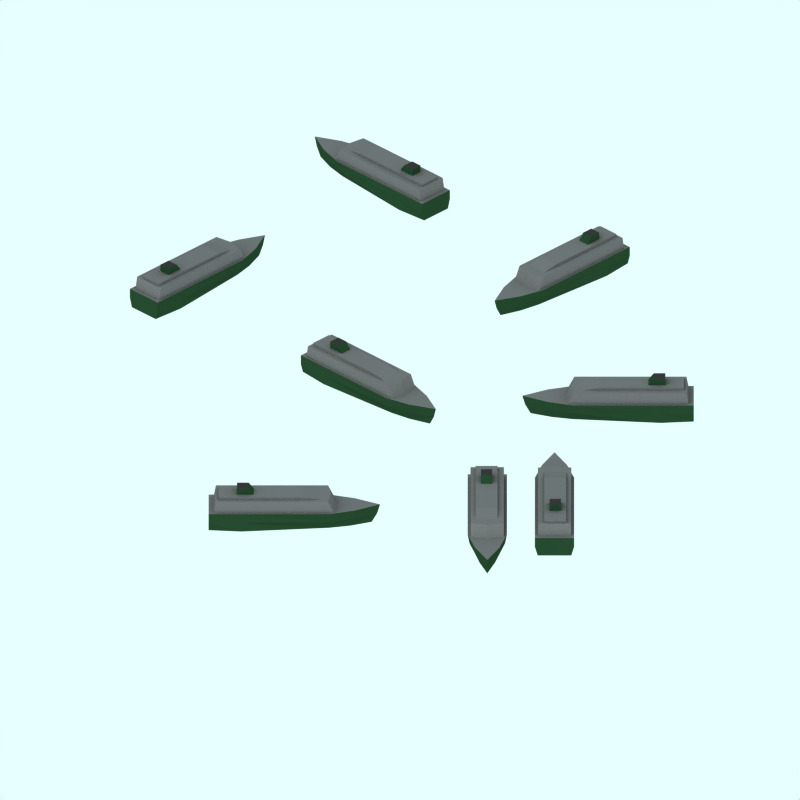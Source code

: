 # Source: ship.blend  (saved by Blender 2.44.0; exported with 4.5.12 LTS)
import bpy
from mathutils import Matrix  # noqa: F401  (used for matrix-valued properties, if any)

bpy.ops.wm.read_factory_settings(use_empty=True)
scene = bpy.context.scene
scene.name = 'Scene'

# ---- collections
col_collection_1 = bpy.data.collections.new('Collection 1'); scene.collection.children.link(col_collection_1)

# ---- materials (node trees are filled in below, after node groups)
mat_material = bpy.data.materials.new('Material')
mat_material.alpha_threshold = 0.0
mat_material.diffuse_color = (0.1251, 0.2281, 0.1455, 1.0)
mat_material.roughness = 0.5
mat_material.line_color = (0.0, 0.0, 0.0, 1.0)
mat_material_001 = bpy.data.materials.new('Material.001')
mat_material_001.alpha_threshold = 0.0
mat_material_001.diffuse_color = (0.3745, 0.3745, 0.3745, 1.0)
mat_material_001.roughness = 0.5
mat_material_001.line_color = (0.0, 0.0, 0.0, 1.0)
mat_material_002 = bpy.data.materials.new('Material.002')
mat_material_002.alpha_threshold = 0.0
mat_material_002.diffuse_color = (0.1793, 0.1793, 0.1793, 1.0)
mat_material_002.roughness = 0.5
mat_material_002.line_color = (0.0, 0.0, 0.0, 1.0)

# ---- material node trees

# ---- world
world_world = bpy.data.worlds.new('World'); scene.world = world_world
world_world.color = (0.906, 1.0, 1.0)
world_world.use_sun_shadow = False
world_world.sun_shadow_jitter_overblur = 0.0
world_world.cycles.sampling_method = 'MANUAL'
world_world.cycles.sample_map_resolution = 256

# ---- cameras
cam_camera = bpy.data.cameras.new('Camera')
cam_camera.type = 'ORTHO'
cam_camera.passepartout_alpha = 0.2
cam_camera.clip_start = 0.001
cam_camera.clip_end = 200.0
cam_camera.lens = 35.0
cam_camera.ortho_scale = 108.0
cam_camera.show_passepartout = False
cam_camera.show_safe_areas = True
cam_camera.dof.focus_distance = 0.0
cam_camera.dof.aperture_fstop = 128.0

# ---- lights
light_lamp_002 = bpy.data.lights.new('Lamp.002', 'SUN')
light_lamp_002.transmission_factor = 0.0
light_lamp_002.use_shadow = False
light_lamp_002.angle = 1.571
light_lamp_002.energy = 0.5
light_lamp_002.shadow_buffer_clip_start = 0.5
light_lamp_002.shadow_soft_size = 1.0
light_lamp_002.shadow_cascade_max_distance = 1000.0
light_lamp_002.cycles.use_multiple_importance_sampling = False
light_lamp = bpy.data.lights.new('Lamp', 'SUN')
light_lamp.transmission_factor = 0.0
light_lamp.angle = 1.571
light_lamp.energy = 1.0
light_lamp.shadow_buffer_clip_start = 0.5
light_lamp.shadow_soft_size = 1.0
light_lamp.shadow_cascade_max_distance = 1000.0
light_lamp.cycles.use_multiple_importance_sampling = False

# ---- meshes
me_cube_001 = bpy.data.meshes.new('Cube.001')
me_cube_001.from_pydata([], [], [])
me_cube_001.use_remesh_preserve_volume = False
me_cube_001.use_remesh_preserve_attributes = False
me_cube_001.use_mirror_vertex_groups = False
me_cube_001.update()
me_cube = bpy.data.meshes.new('Cube')
me_cube.from_pydata([(1.112, 1.364, 3.188), (1.112, -0.8638, 3.188), (-0.9897, -0.8638, 3.188), (-0.9897, 1.364, 3.188), (1.112, 0.9246, 3.86), (1.112, -0.8638, 3.86), (-0.9897, -0.8638, 3.86), (-0.9897, 0.9246, 3.86), (0.596, -0.04955, 3.07), (0.596, -0.4698, 3.07), (-0.4736, -0.4698, 3.07), (-0.4736, -0.04955, 3.07), (0.596, -0.2266, 5.168), (0.596, -0.4698, 5.168), (-0.4736, -0.4698, 5.168), (-0.4736, -0.2266, 5.168), (1.585, 1.595, 0.6599), (1.585, -0.9699, 0.6599), (-1.588, -0.9699, 0.6599), (-1.588, 1.595, 0.6599), (1.585, 1.448, 3.326), (1.585, -0.9159, 3.326), (-1.588, -0.9159, 3.326), (-1.588, 1.448, 3.326), (-0.001494, 1.655, 0.6599), (-0.001494, 1.508, 3.326), (1.585, 1.521, 1.993), (-1.588, 1.521, 1.993), (-0.001494, 1.582, 1.993), (1.124, 1.478, -2.706), (1.586, -1.069, -2.706), (-1.603, -1.069, -2.706), (-1.141, 1.478, -2.706), (1.851, 1.478, 1.013), (1.851, -1.069, 1.013), (-1.868, -1.069, 1.013), (-1.868, 1.478, 1.013), (-0.008773, -1.069, -2.706), (1.851, -0.3814, -2.706), (-0.008772, 2.37, -2.706), (-1.868, -0.3814, -2.706), (1.851, -0.3814, 1.013), (-0.008773, -1.069, 1.013), (-1.868, -0.3814, 1.013), (-0.008772, 2.544, 1.013), (1.851, -1.069, -0.8464), (1.672, 1.478, -0.8464), (-1.868, -1.069, -0.8464), (-1.689, 1.478, -0.8464), (-0.008772, -0.3814, -2.706), (-0.008773, -0.3814, 1.013), (1.851, -0.3814, -0.8464), (-0.008773, -1.069, -0.8464), (-1.868, -0.3814, -0.8464), (-0.008772, 2.484, -0.8464), (0.7149, 1.924, -2.706), (-0.7325, 1.924, -2.706), (1.18, 2.011, 1.013), (-1.197, 2.011, 1.013), (-0.008772, 1.081, 1.013), (1.065, 1.981, -0.8464), (-1.083, 1.981, -0.8464), (-0.4737, 1.546, 1.013), (0.4562, 1.546, 1.013)], [], [(0, 1, 2, 3), (4, 7, 6, 5), (0, 4, 5, 1), (1, 5, 6, 2), (2, 6, 7, 3), (4, 0, 3, 7), (8, 9, 10, 11), (12, 15, 14, 13), (8, 12, 13, 9), (9, 13, 14, 10), (10, 14, 15, 11), (12, 8, 11, 15), (17, 21, 22, 18), (24, 17, 18), (19, 24, 18), (24, 16, 17), (25, 22, 21), (20, 25, 21), (25, 23, 22), (26, 21, 17), (16, 26, 17), (26, 20, 21), (27, 18, 22), (23, 27, 22), (27, 19, 18), (26, 16, 24, 28), (20, 26, 28, 25), (28, 24, 19, 27), (25, 28, 27, 23), (38, 30, 37, 49), (49, 37, 31, 40), (50, 43, 35, 42), (41, 50, 42, 34), (46, 33, 41, 51), (29, 46, 51, 38), (51, 41, 34, 45), (38, 51, 45, 30), (45, 34, 42, 52), (30, 45, 52, 37), (52, 42, 35, 47), (37, 52, 47, 31), (47, 35, 43, 53), (31, 47, 53, 40), (53, 43, 36, 48), (40, 53, 48, 32), (55, 38, 49), (39, 55, 49), (55, 29, 38), (56, 49, 40), (32, 56, 40), (56, 39, 49), (44, 58, 62, 59), (50, 59, 62, 43), (43, 62, 58, 36), (44, 59, 63, 57), (33, 57, 63, 41), (41, 63, 59, 50), (29, 55, 60, 46), (55, 39, 54, 60), (46, 60, 57, 33), (60, 54, 44, 57), (39, 56, 61, 54), (56, 32, 48, 61), (54, 61, 58, 44), (61, 48, 36, 58)])
me_cube.polygons.foreach_set('material_index', [0, 1, 1, 1, 1, 1, 0, 2, 0, 0, 0, 0, 1, 0, 0, 0, 1, 1, 1, 1, 1, 1, 1, 1, 1, 1, 1, 1, 1, 0, 0, 1, 1, 0, 0, 0, 0, 0, 0, 0, 0, 0, 0, 0, 0, 0, 0, 0, 0, 0, 0, 1, 1, 1, 1, 1, 1, 0, 0, 0, 0, 0, 0, 0, 0])
me_cube.materials.append(mat_material)
me_cube.materials.append(mat_material_001)
me_cube.materials.append(mat_material_002)
me_cube.use_remesh_preserve_volume = False
me_cube.use_remesh_preserve_attributes = False
me_cube.use_mirror_vertex_groups = False
me_cube.update()

# ---- objects
ob_cube_009 = bpy.data.objects.new('Cube.009', me_cube_001)
ob_cube_008 = bpy.data.objects.new('Cube.008', me_cube)
ob_cube_007 = bpy.data.objects.new('Cube.007', me_cube)
ob_cube_006 = bpy.data.objects.new('Cube.006', me_cube)
ob_cube_005 = bpy.data.objects.new('Cube.005', me_cube)
ob_cube_004 = bpy.data.objects.new('Cube.004', me_cube)
ob_cube_003 = bpy.data.objects.new('Cube.003', me_cube)
ob_cube_002 = bpy.data.objects.new('Cube.002', me_cube)
ob_cube_001 = bpy.data.objects.new('Cube.001', me_cube)
ob_lamp_001 = bpy.data.objects.new('Lamp.001', light_lamp_002)
ob_camera = bpy.data.objects.new('Camera', cam_camera)
ob_cube = bpy.data.objects.new('Cube', me_cube_001)
ob_lamp = bpy.data.objects.new('Lamp', light_lamp)

# ---- transforms, parenting, visibility, modifiers, constraints
ob_cube_009.location = (-5.741, -44.85, 7.825)
ob_cube_009.rotation_euler = (0.889, 1.137e-08, 0.1666)
ob_cube_009.lock_rotations_4d = False
ob_cube_009.empty_display_type = 'ARROWS'
ob_cube_009.color = (0.0, 0.0, 0.0, 1.0)
ob_cube_009.lineart.crease_threshold = 0.0
ob_cube_008.location = (3.562, -30.56, 2.0)
ob_cube_008.rotation_euler = (0.0, -0.0, -0.7854)
ob_cube_008.scale = (1.417, 6.396, 0.7226)
ob_cube_008.lock_rotations_4d = False
ob_cube_008.empty_display_type = 'ARROWS'
ob_cube_008.color = (0.0, 0.0, 0.0, 1.0)
ob_cube_008.lineart.crease_threshold = 0.0
ob_cube_007.location = (24.39, -7.892, 2.0)
ob_cube_007.rotation_euler = (0.0, -0.0, -2.356)
ob_cube_007.scale = (1.417, 6.396, 0.7226)
ob_cube_007.lock_rotations_4d = False
ob_cube_007.empty_display_type = 'ARROWS'
ob_cube_007.color = (0.0, 0.0, 0.0, 1.0)
ob_cube_007.lineart.crease_threshold = 0.0
ob_cube_006.location = (19.45, 26.78, 2.0)
ob_cube_006.rotation_euler = (0.0, 0.0, -3.927)
ob_cube_006.scale = (1.417, 6.396, 0.7226)
ob_cube_006.lock_rotations_4d = False
ob_cube_006.empty_display_type = 'ARROWS'
ob_cube_006.color = (0.0, 0.0, 0.0, 1.0)
ob_cube_006.lineart.crease_threshold = 0.0
ob_cube_005.location = (33.31, -3.941, 2.0)
ob_cube_005.rotation_euler = (0.0, -0.0, -5.498)
ob_cube_005.scale = (1.417, 6.396, 0.7226)
ob_cube_005.lock_rotations_4d = False
ob_cube_005.empty_display_type = 'ARROWS'
ob_cube_005.color = (0.0, 0.0, 0.0, 1.0)
ob_cube_005.lineart.crease_threshold = 0.0
ob_cube_004.location = (-45.0, 44.85, 2.0)
ob_cube_004.rotation_euler = (0.0, 0.0, -4.712)
ob_cube_004.scale = (1.417, 6.396, 0.7226)
ob_cube_004.lock_rotations_4d = False
ob_cube_004.empty_display_type = 'ARROWS'
ob_cube_004.color = (0.0, 0.0, 0.0, 1.0)
ob_cube_004.lineart.crease_threshold = 0.0
ob_cube_003.location = (-12.81, 46.99, 2.0)
ob_cube_003.rotation_euler = (0.0, -0.0, -3.142)
ob_cube_003.scale = (1.417, 6.396, 0.7226)
ob_cube_003.lock_rotations_4d = False
ob_cube_003.empty_display_type = 'ARROWS'
ob_cube_003.color = (0.0, 0.0, 0.0, 1.0)
ob_cube_003.lineart.crease_threshold = 0.0
ob_cube_002.location = (-14.04, 4.426, 2.0)
ob_cube_002.rotation_euler = (0.0, -0.0, -1.571)
ob_cube_002.scale = (1.417, 6.396, 0.7226)
ob_cube_002.lock_rotations_4d = False
ob_cube_002.empty_display_type = 'ARROWS'
ob_cube_002.color = (0.0, 0.0, 0.0, 1.0)
ob_cube_002.lineart.crease_threshold = 0.0
ob_cube_001.location = (-47.22, 4.988, 2.0)
ob_cube_001.scale = (1.417, 6.396, 0.7226)
ob_cube_001.lock_rotations_4d = False
ob_cube_001.empty_display_type = 'ARROWS'
ob_cube_001.color = (0.0, 0.0, 0.0, 1.0)
ob_cube_001.lineart.crease_threshold = 0.0
ob_lamp_001.location = (93.79, -2.76, 19.78)
ob_lamp_001.rotation_euler = (1.454, 0.00518, 1.562)
ob_lamp_001.lock_rotations_4d = False
ob_lamp_001.empty_display_type = 'ARROWS'
ob_lamp_001.color = (0.0, 0.0, 0.0, 1.0)
ob_lamp_001.lineart.crease_threshold = 0.0
ob_camera.location = (29.97, -30.11, 29.66)
ob_camera.rotation_euler = (1.046, -0.0, 0.7857)
ob_camera.lock_rotations_4d = False
ob_camera.empty_display_type = 'ARROWS'
ob_camera.color = (0.0, 0.0, 0.0, 1.0)
ob_camera.lineart.crease_threshold = 0.0
ob_cube.location = (4.081, -29.13, 7.825)
ob_cube.rotation_euler = (0.889, 1.137e-08, 0.952)
ob_cube.lock_rotations_4d = False
ob_cube.empty_display_type = 'ARROWS'
ob_cube.color = (0.0, 0.0, 0.0, 1.0)
ob_cube.lineart.crease_threshold = 0.0
ob_lamp.location = (70.7, -30.53, 32.42)
ob_lamp.rotation_euler = (0.938, -6.809e-07, -0.006351)
ob_lamp.lock_rotations_4d = False
ob_lamp.empty_display_type = 'ARROWS'
ob_lamp.color = (0.0, 0.0, 0.0, 1.0)
ob_lamp.lineart.crease_threshold = 0.0

# ---- collection membership
col_collection_1.objects.link(ob_cube_009)
col_collection_1.objects.link(ob_cube_008)
col_collection_1.objects.link(ob_cube_007)
col_collection_1.objects.link(ob_cube_006)
col_collection_1.objects.link(ob_cube_005)
col_collection_1.objects.link(ob_cube_004)
col_collection_1.objects.link(ob_cube_003)
col_collection_1.objects.link(ob_cube_002)
col_collection_1.objects.link(ob_cube_001)
col_collection_1.objects.link(ob_lamp_001)
col_collection_1.objects.link(ob_camera)
col_collection_1.objects.link(ob_cube)
col_collection_1.objects.link(ob_lamp)

# ---- scene / render settings (as saved in the file)
scene.camera = ob_camera
scene.frame_start = 2; scene.frame_end = 10; scene.frame_set(15)
scene.render.engine = 'BLENDER_EEVEE_NEXT'
scene.render.image_settings.color_mode = 'RGB'
scene.render.image_settings.quality = 100
scene.render.image_settings.compression = 100
scene.render.image_settings.exr_codec = 'RLE'
scene.render.resolution_x = 1024
scene.render.resolution_y = 1024
scene.render.resolution_percentage = 25
scene.render.pixel_aspect_x = 100.0
scene.render.pixel_aspect_y = 100.0
scene.render.fps = 25
scene.render.dither_intensity = 0.0
scene.render.use_compositing = False
scene.render.use_sequencer = False
scene.render.bake_margin = 2
scene.render.bake_bias = 0.0
scene.render.use_stamp_time = False
scene.render.use_stamp_date = False
scene.render.use_stamp_frame = False
scene.render.use_stamp_camera = False
scene.render.use_stamp_scene = False
scene.render.use_stamp_filename = False
scene.render.use_stamp_render_time = False
scene.render.stamp_font_size = 0
scene.cycles.use_denoising = False
scene.cycles.samples = 10
scene.cycles.sampling_pattern = 'TABULATED_SOBOL'
scene.cycles.light_sampling_threshold = 0.0
scene.cycles.use_adaptive_sampling = False
scene.cycles.use_light_tree = False
scene.cycles.blur_glossy = 0.0
scene.cycles.volume_bounces = 1
scene.cycles.pixel_filter_type = 'GAUSSIAN'
scene.cycles.sample_clamp_indirect = 0.0
scene.view_settings.view_transform = 'Raw'
bpy.context.view_layer.update()
